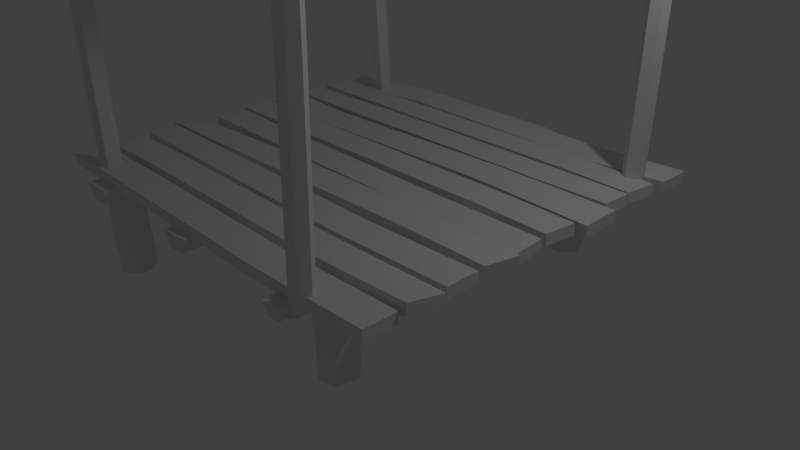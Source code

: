 # Source: house_1.blend  (saved by Blender 2.79.0; exported with 4.5.12 LTS)
import bpy
from mathutils import Matrix  # noqa: F401  (used for matrix-valued properties, if any)

bpy.ops.wm.read_factory_settings(use_empty=True)
scene = bpy.context.scene
scene.name = 'Scene'

# ---- collections
col_collection_1 = bpy.data.collections.new('Collection 1'); scene.collection.children.link(col_collection_1)

# ---- materials (node trees are filled in below, after node groups)
mat_material = bpy.data.materials.new('Material')
mat_material.alpha_threshold = 0.0
mat_material.use_transparent_shadow = False
mat_material.roughness = 0.5
mat_material.line_color = (0.0, 0.0, 0.0, 1.0)

# ---- material node trees

# ---- world
world_world = bpy.data.worlds.new('World'); scene.world = world_world
world_world.color = (0.05088, 0.05088, 0.05088)
world_world.use_sun_shadow = False
world_world.sun_shadow_jitter_overblur = 0.0
world_world.cycles.sampling_method = 'MANUAL'

# ---- cameras
cam_camera = bpy.data.cameras.new('Camera')
cam_camera.clip_end = 100.0
cam_camera.lens = 35.0
cam_camera.sensor_width = 32.0
cam_camera.sensor_height = 18.0
cam_camera.ortho_scale = 7.314
cam_camera.dof.focus_distance = 0.0
cam_camera.dof.aperture_fstop = 128.0

# ---- lights
light_lamp = bpy.data.lights.new('Lamp', 'POINT')
light_lamp.transmission_factor = 0.0
light_lamp.cutoff_distance = 30.0
light_lamp.energy = 100.0
light_lamp.shadow_buffer_clip_start = 1.001
light_lamp.shadow_soft_size = 0.1
light_lamp.shadow_maximum_resolution = 0.006
light_lamp.use_absolute_resolution = True

# ---- meshes
me_cube = bpy.data.meshes.new('Cube')
me_cube.from_pydata([(0.6105, -2.831, 9.563), (0.6105, -4.067, 9.563), (-0.6194, -4.082, 9.792), (-0.6308, -2.855, 9.778), (0.6105, -2.831, 10.8), (0.6105, -4.067, 10.8), (-0.6214, -4.084, 11.03), (-0.6327, -2.856, 11.01), (-0.3888, -2.826, 9.625), (-0.3888, -4.062, 9.625), (-0.3888, -2.826, 10.86), (-0.3888, -4.062, 10.86), (0.2532, -2.919, 9.481), (0.2532, -4.155, 9.481), (0.2532, -2.919, 10.72), (0.2532, -4.155, 10.72), (-0.661, -2.781, 9.723), (-0.6736, -1.518, 9.226), (0.623, -1.306, 9.483), (0.6074, -2.573, 9.653), (-0.6613, -2.727, 11.0), (-0.6739, -1.463, 10.5), (0.6256, -1.292, 10.76), (0.61, -2.559, 10.93), (0.3713, -2.646, 9.94), (0.3703, -1.363, 9.795), (0.371, -2.63, 11.22), (0.37, -1.347, 11.08), (-0.2957, -2.635, 9.566), (-0.2967, -1.352, 9.422), (-0.296, -2.619, 10.85), (-0.297, -1.336, 10.7), (-0.6238, 0.1488, 11.0), (-0.6244, -1.086, 10.88), (0.611, -1.303, 10.58), (0.6101, -0.07008, 10.85), (-0.6227, 0.1625, 9.767), (-0.6233, -1.073, 9.641), (0.6111, -1.272, 9.347), (0.6101, -0.03996, 9.622), (-0.3888, 0.09673, 9.625), (-0.3888, -1.139, 9.625), (-0.3888, 0.09673, 10.86), (-0.3888, -1.139, 10.86), (0.2532, 0.003346, 9.481), (0.2532, -1.233, 9.481), (0.2532, 0.003346, 10.72), (0.2532, -1.233, 10.72), (0.6105, -5.841, 9.563), (0.6105, -7.077, 9.563), (-0.6194, -7.091, 9.792), (-0.6308, -5.864, 9.778), (0.6105, -5.841, 10.8), (0.6105, -7.077, 10.8), (-0.6214, -7.093, 11.03), (-0.6327, -5.865, 11.01), (-0.3888, -5.835, 9.625), (-0.3888, -7.071, 9.625), (-0.3888, -5.835, 10.86), (-0.3888, -7.071, 10.86), (0.2532, -5.929, 9.481), (0.2532, -7.164, 9.481), (0.2532, -5.929, 10.72), (0.2532, -7.164, 10.72), (0.6214, -5.744, 10.28), (0.634, -4.481, 9.783), (-0.651, -4.312, 9.514), (-0.6489, -5.595, 9.619), (0.6218, -5.69, 11.55), (0.6343, -4.426, 11.06), (-0.6495, -4.3, 10.8), (-0.6474, -5.583, 10.9), (-0.404, -5.661, 9.94), (-0.403, -4.378, 9.795), (-0.4037, -5.645, 11.22), (-0.4027, -4.362, 11.08), (0.263, -5.65, 9.566), (0.264, -4.367, 9.422), (0.2633, -5.634, 10.85), (0.2643, -4.351, 10.7), (-0.6312, 1.579, 10.95), (-0.6312, 0.3426, 10.95), (0.5987, 0.3277, 10.72), (0.6101, 1.555, 10.73), (-0.6312, 1.579, 9.711), (-0.6312, 0.3426, 9.711), (0.6007, 0.3264, 9.484), (0.612, 1.554, 9.498), (0.3681, 1.584, 10.89), (0.3681, 0.3482, 10.89), (0.3681, 1.584, 9.649), (0.3681, 0.3482, 9.649), (-0.2739, 1.491, 11.03), (-0.2739, 0.2548, 11.03), (-0.2739, 1.491, 9.792), (-0.2739, 0.2548, 9.792), (0.6403, 1.629, 10.79), (0.6529, 2.892, 11.28), (-0.6437, 3.104, 11.03), (-0.6281, 1.837, 10.86), (0.6406, 1.683, 9.513), (0.6532, 2.946, 10.01), (-0.6463, 3.118, 9.747), (-0.6307, 1.851, 9.577), (-0.392, 1.764, 10.57), (-0.3911, 3.047, 10.71), (-0.3917, 1.78, 9.287), (-0.3908, 3.063, 9.432), (0.275, 1.775, 10.94), (0.276, 3.058, 11.09), (0.2753, 1.791, 9.66), (0.2763, 3.074, 9.805), (0.6031, 4.559, 9.508), (0.6037, 3.324, 9.634), (-0.6318, 3.107, 9.93), (-0.6308, 4.34, 9.655), (0.6019, 4.572, 10.74), (0.6026, 3.337, 10.87), (-0.6318, 3.137, 11.16), (-0.6308, 4.37, 10.89), (0.3681, 4.507, 10.89), (0.3681, 3.271, 10.89), (0.3681, 4.507, 9.649), (0.3681, 3.271, 9.649), (-0.2739, 4.413, 11.03), (-0.2739, 3.177, 11.03), (-0.2739, 4.413, 9.792), (-0.2739, 3.177, 9.792), (-0.6312, 5.924, 10.95), (-0.6312, 4.688, 10.95), (0.5987, 4.673, 10.72), (0.6101, 5.9, 10.73), (-0.6312, 5.924, 9.711), (-0.6312, 4.688, 9.711), (0.6007, 4.672, 9.484), (0.612, 5.899, 9.498), (0.3681, 5.929, 10.89), (0.3681, 4.693, 10.89), (0.3681, 5.929, 9.649), (0.3681, 4.693, 9.649), (-0.2739, 5.836, 11.03), (-0.2739, 4.6, 11.03), (-0.2739, 5.836, 9.792), (-0.2739, 4.6, 9.792), (-0.6421, 6.02, 10.23), (-0.6547, 7.284, 10.73), (0.6302, 7.453, 11.0), (0.6281, 6.169, 10.89), (-0.6425, 6.075, 8.955), (-0.655, 7.338, 9.453), (0.6288, 7.465, 9.714), (0.6267, 6.181, 9.608), (0.3833, 6.104, 10.57), (0.3823, 7.387, 10.71), (0.383, 6.119, 9.287), (0.382, 7.403, 9.432), (-0.2838, 6.115, 10.94), (-0.2847, 7.398, 11.09), (-0.2841, 6.13, 9.66), (-0.285, 7.414, 9.805), (-0.4685, 3.45, 9.574), (-0.3699, 3.434, 9.58), (-0.4815, -7.49, 9.658), (-0.4752, 1.672, 9.7), (-0.457, -7.481, 8.022), (-0.4507, 1.681, 8.064), (-0.4081, -7.489, 8.025), (-0.4018, 1.673, 8.067), (-0.3837, -7.506, 9.665), (-0.3774, 1.656, 9.707), (-0.3748, 2.866, 9.668), (-0.4035, 2.885, 7.74), (-0.4898, 2.884, 9.66), (-0.461, 2.895, 7.736), (-0.3945, 3.45, 7.926), (-0.4438, 3.459, 7.923), (-0.4323, 7.859, 8.51), (-0.4508, 7.853, 9.745), (-0.3954, 7.853, 8.513), (-0.377, 7.841, 9.75), (0.4203, -3.21, 9.562), (0.3219, -3.233, 9.303), (0.4068, 7.729, 9.863), (0.4225, -1.431, 9.735), (0.3853, 7.714, 8.164), (0.401, -1.445, 8.037), (0.3365, 7.703, 8.036), (0.3522, -1.456, 7.909), (0.3093, 7.706, 9.606), (0.325, -1.453, 9.479), (0.3253, -2.663, 9.413), (0.3574, -2.667, 7.567), (0.44, -2.637, 9.715), (0.4148, -2.654, 7.718), (0.3494, -3.236, 7.719), (0.3986, -3.225, 7.848), (0.3967, -7.629, 8.33), (0.413, -7.619, 9.612), (0.3599, -7.638, 8.233), (0.3393, -7.635, 9.419), (0.02221, 3.462, 9.562), (-0.0762, 3.485, 9.303), (0.00867, -7.476, 9.863), (0.02437, 1.683, 9.735), (-0.01283, -7.462, 8.164), (0.002871, 1.697, 8.037), (-0.0616, -7.451, 8.036), (-0.0459, 1.708, 7.909), (-0.08887, -7.454, 9.606), (-0.07317, 1.705, 9.479), (-0.07278, 2.915, 9.413), (-0.04071, 2.919, 7.567), (0.04193, 2.889, 9.715), (0.01665, 2.906, 7.718), (-0.04868, 3.488, 7.719), (0.0005237, 3.477, 7.848), (-0.009544, 7.518, 8.276), (0.006776, 7.651, 9.493), (-0.04631, 7.484, 8.211), (-0.06675, 7.583, 9.362), (-0.379, -6.026, -0.5615), (-0.4276, -5.692, -0.4618), (-0.4398, -5.758, 5.25), (-0.4398, -5.758, 9.517), (-0.392, -6.111, 5.25), (-0.392, -6.111, 9.517), (-0.392, -6.817, 5.25), (-0.392, -6.817, 9.517), (-0.4398, -7.171, 5.25), (-0.4398, -7.171, 9.517), (-0.4876, -6.817, 5.25), (-0.4876, -6.817, 9.517), (-0.4876, -6.111, 5.25), (-0.4876, -6.111, 9.517), (-0.3774, -6.73, -0.7433), (-0.4244, -7.1, -0.8255), (-0.473, -6.766, -0.7258), (-0.4746, -6.062, -0.544), (-0.4553, 6.736, -0.621), (-0.4755, 6.08, -0.5214), (-0.4691, 5.932, 5.19), (-0.4691, 5.932, 9.457), (-0.4472, 6.581, 5.19), (-0.4472, 6.581, 9.457), (-0.3923, 6.663, 5.19), (-0.3923, 6.663, 9.457), (-0.3594, 6.096, 5.19), (-0.3594, 6.096, 9.457), (-0.3812, 5.448, 5.19), (-0.3812, 5.448, 9.457), (-0.4361, 5.366, 5.19), (-0.4361, 5.366, 9.457), (-0.4008, 6.838, -0.8029), (-0.3667, 6.283, -0.885), (-0.3869, 5.627, -0.7853), (-0.4414, 5.525, -0.6035), (0.3721, 4.906, 9.7), (0.3185, 5.074, 9.689), (0.3092, 5.371, 4.036), (0.3066, 5.479, -0.2174), (0.3633, 5.226, 3.952), (0.3606, 5.334, -0.3013), (0.4002, 5.751, 4.039), (0.3975, 5.859, -0.2145), (0.3831, 6.42, 4.21), (0.3804, 6.528, -0.04372), (0.329, 6.565, 4.294), (0.3264, 6.673, 0.04019), (0.2921, 6.04, 4.207), (0.2895, 6.148, -0.04665), (0.4102, 5.411, 9.963), (0.3946, 6.083, 10.22), (0.3409, 6.251, 10.2), (0.3029, 5.747, 9.941), (0.3427, -5.897, -1.279), (0.3961, -5.729, -1.081), (0.4002, -5.858, 4.638), (0.3991, -6.069, 8.857), (0.3463, -6.011, 4.548), (0.3452, -6.221, 8.767), (0.3088, -5.497, 4.767), (0.3077, -5.707, 8.987), (0.3253, -4.83, 5.077), (0.3242, -5.041, 9.296), (0.3791, -4.678, 5.167), (0.378, -4.888, 9.386), (0.4166, -5.192, 4.948), (0.4155, -5.402, 9.167), (0.3043, -5.39, -1.247), (0.3193, -4.714, -1.017), (0.3727, -4.546, -0.8188), (0.4111, -5.053, -0.8508), (-0.05672, 9.085, 5.517), (-0.01993, 9.12, 5.491), (-0.002652, 9.408, 6.403), (-0.07624, 9.338, 6.456), (-0.06095, 10.65, 2.19), (-0.02411, 10.68, 2.183), (-0.006685, 10.95, 3.149), (-0.08036, 10.89, 3.164), (-0.06692, 11.91, -0.8136), (-0.03008, 11.94, -0.821), (-0.01266, 12.2, 0.1453), (-0.08634, 12.15, 0.1599), (-0.1939, 8.0, 7.982), (-0.1988, 7.809, 9.265), (-0.1866, 8.746, 7.756), (-0.1869, 9.026, 8.896), (0.1238, 8.172, 7.769), (0.1251, 7.984, 9.069), (0.1212, 8.921, 7.496), (0.1207, 9.206, 8.624), (-0.2062, 9.226, 6.126), (-0.2111, 9.035, 7.408), (-0.199, 9.972, 5.899), (-0.1993, 10.25, 7.039), (0.1115, 9.398, 5.912), (0.1128, 9.21, 7.212), (0.1088, 10.15, 5.639), (0.1084, 10.43, 6.767), (-0.1934, 10.26, 3.759), (-0.1983, 10.07, 5.042), (-0.1861, 11.01, 3.533), (-0.1864, 11.29, 4.673), (0.1243, 10.43, 3.545), (0.1256, 10.24, 4.845), (0.1216, 11.18, 3.272), (0.1212, 11.47, 4.4), (-0.21, 11.41, 0.8323), (-0.2171, 11.22, 2.104), (-0.2016, 12.15, 0.6139), (-0.2034, 12.43, 1.747), (0.1076, 11.53, 1.358), (0.1067, 11.34, 2.661), (0.1061, 12.28, 1.07), (0.1043, 12.56, 2.191), (-0.513, 6.794, 9.962), (-0.5236, 6.423, 10.24), (-0.5145, 5.911, 30.74), (-0.5105, 5.589, 46.07), (-0.5029, 6.271, 30.82), (-0.4989, 5.949, 46.15), (-0.4727, 6.323, 30.82), (-0.4687, 6.001, 46.15), (-0.4541, 6.015, 30.73), (-0.45, 5.692, 46.06), (-0.4657, 5.655, 30.65), (-0.4617, 5.333, 45.99), (-0.4959, 5.603, 30.66), (-0.4919, 5.281, 45.99), (-0.4832, 6.871, 9.309), (-0.464, 6.576, 8.933), (-0.4746, 6.204, 9.21), (-0.5044, 6.128, 9.863), (0.5653, 5.753, 9.786), (0.5714, 6.136, 10.14), (0.5811, 6.175, 30.72), (0.5918, 6.151, 46.08), (0.5744, 5.794, 30.72), (0.5851, 5.77, 46.08), (0.5453, 5.678, 30.75), (0.556, 5.654, 46.12), (0.5229, 5.942, 30.79), (0.5336, 5.918, 46.15), (0.5295, 6.323, 30.79), (0.5403, 6.299, 46.15), (0.5586, 6.439, 30.75), (0.5694, 6.415, 46.11), (0.5362, 5.628, 9.167), (0.513, 5.884, 8.905), (0.519, 6.267, 9.263), (0.5482, 6.392, 9.883), (0.4349, -7.321, 8.984), (0.4469, -6.963, 9.351), (0.4576, -7.0, 29.92), (0.4681, -7.089, 45.28), (0.445, -7.355, 29.91), (0.4556, -7.444, 45.27), (0.4147, -7.394, 29.95), (0.4252, -7.483, 45.31), (0.3969, -7.077, 29.99), (0.4075, -7.166, 45.35), (0.4094, -6.722, 30.0), (0.42, -6.811, 45.36), (0.4398, -6.683, 29.97), (0.4504, -6.772, 45.33), (0.4044, -7.367, 8.365), (0.3857, -7.055, 8.113), (0.3976, -6.697, 8.48), (0.4282, -6.651, 9.1), (-0.5037, -6.32, 10.24), (-0.5105, -6.701, 10.58), (-0.5201, -6.794, 31.15), (-0.5307, -6.809, 46.52), (-0.5127, -6.416, 31.17), (-0.5232, -6.431, 46.53), (-0.4834, -6.309, 31.21), (-0.4939, -6.324, 46.57), (-0.4615, -6.581, 31.23), (-0.472, -6.596, 46.59), (-0.4689, -6.959, 31.22), (-0.4795, -6.974, 46.58), (-0.4982, -7.066, 31.18), (-0.5088, -7.081, 46.54), (-0.4743, -6.202, 9.621), (-0.4517, -6.465, 9.351), (-0.4584, -6.846, 9.698), (-0.4879, -6.964, 10.31), (-0.5302, 2.85, 47.47), (-0.4315, 2.834, 47.47), (-0.5432, -8.089, 47.55), (-0.5369, 1.072, 47.59), (-0.5186, -8.081, 45.92), (-0.5123, 1.081, 45.96), (-0.4697, -8.089, 45.92), (-0.4635, 1.073, 45.96), (-0.4454, -8.105, 47.56), (-0.4391, 1.056, 47.6), (-0.4365, 2.266, 47.56), (-0.4651, 2.286, 45.63), (-0.5515, 2.285, 47.55), (-0.5226, 2.295, 45.63), (-0.4561, 2.851, 45.82), (-0.5054, 2.859, 45.82), (-0.494, 7.26, 46.4), (-0.5125, 7.253, 47.64), (-0.4571, 7.254, 46.41), (-0.4387, 7.241, 47.64), (0.5141, -3.266, 46.93), (0.4159, -3.146, 46.77), (0.5974, 7.622, 47.13), (0.532, -1.501, 47.09), (0.5749, 7.639, 45.45), (0.5095, -1.485, 45.41), (0.5262, 7.698, 45.37), (0.4609, -1.425, 45.33), (0.5002, 7.741, 46.96), (0.4348, -1.382, 46.92), (0.4244, -2.585, 46.87), (0.4551, -2.636, 44.99), (0.5388, -2.725, 47.06), (0.5123, -2.706, 45.09), (0.4422, -3.189, 45.16), (0.4913, -3.249, 45.24), (0.4508, -7.623, 45.77), (0.4678, -7.636, 47.04), (0.4141, -7.578, 45.71), (0.3944, -7.546, 46.92), (0.198, -7.146, 47.24), (0.2036, -5.886, 47.18), (-0.6559, -6.552, 47.73), (0.05889, -7.108, 47.21), (-0.6527, -6.231, 49.35), (0.06204, -6.788, 48.83), (-0.65, -5.607, 49.32), (0.0648, -6.164, 48.8), (-0.6504, -5.303, 47.66), (0.06441, -5.86, 47.15), (0.159, -5.91, 47.12), (0.1594, -6.268, 49.06), (0.1525, -7.379, 47.2), (0.1562, -7.002, 49.1), (0.204, -6.193, 48.84), (0.2012, -6.823, 48.88), (0.5449, -6.985, 48.06), (0.5425, -7.227, 46.83), (0.547, -6.514, 48.03), (0.5467, -6.285, 46.78), (-0.2063, 6.606, 47.36), (-0.2036, 5.346, 47.58), (0.6485, 6.912, 46.68), (-0.06747, 6.712, 47.13), (0.6488, 6.631, 48.37), (-0.06711, 6.431, 48.82), (0.6502, 6.007, 48.47), (-0.06581, 5.807, 48.93), (0.6511, 5.663, 46.89), (-0.06486, 5.463, 47.35), (-0.1594, 5.415, 47.46), (-0.1605, 5.819, 49.32), (-0.1624, 6.883, 47.2), (-0.162, 6.553, 49.19), (-0.2046, 5.693, 49.18), (-0.2059, 6.322, 49.07), (-0.55, 6.107, 48.74), (-0.5502, 6.319, 47.47), (-0.549, 5.636, 48.82), (-0.5483, 5.377, 47.63), (0.6229, -3.278, 45.55), (0.6229, -4.514, 45.55), (0.6382, -3.278, 46.64), (0.6382, -4.514, 46.64), (0.3082, -3.366, 52.09), (0.3447, -4.592, 51.33), (0.3235, -3.366, 53.17), (0.362, -4.591, 52.37), (0.6329, -1.752, 45.25), (0.6213, -3.02, 45.69), (0.6511, -1.739, 46.33), (0.6395, -3.006, 46.77), (0.4175, -3.093, 50.31), (0.4149, -1.81, 50.2), (0.4332, -3.077, 51.44), (0.4305, -1.794, 51.33), (0.636, -1.75, 46.44), (0.6385, -0.517, 46.7), (0.6208, -1.719, 45.35), (0.6233, -0.4869, 45.61), (0.3082, -0.4436, 52.09), (0.3082, -1.68, 52.09), (0.3235, -0.4436, 53.17), (0.3235, -1.68, 53.17), (0.6229, -6.288, 45.55), (0.6229, -7.524, 45.55), (0.6382, -6.288, 46.64), (0.6382, -7.524, 46.64), (0.6414, -6.191, 45.98), (0.6463, -4.928, 45.31), (0.6575, -6.137, 47.09), (0.6623, -4.873, 46.43), (0.294, -4.814, 52.33), (0.3222, -4.798, 53.19), (0.6269, -0.1192, 46.79), (0.637, 1.108, 46.59), (0.6133, -0.1206, 45.67), (0.6235, 1.107, 45.47), (0.4264, 1.137, 51.2), (0.4264, -0.09879, 51.2), (0.4111, 1.137, 50.11), (0.4111, -0.09879, 50.11), (0.6642, 1.182, 46.08), (0.6814, 2.445, 46.28), (0.6488, 1.236, 44.95), (0.666, 2.5, 45.16), (0.3454, 1.328, 52.97), (0.3481, 2.611, 53.08), (0.3298, 1.344, 51.84), (0.3324, 2.627, 51.94), (0.6157, 4.112, 45.64), (0.6178, 2.877, 45.74), (0.63, 4.125, 46.75), (0.6321, 2.89, 46.85), (0.4264, 4.06, 51.2), (0.4264, 2.824, 51.2), (0.4111, 4.06, 50.11), (0.4111, 2.824, 50.11), (0.2717, 3.875, 54.08), (0.3669, 4.385, 53.29), (0.6269, 4.226, 46.79), (0.637, 5.453, 46.59), (0.6133, 4.225, 45.67), (0.6235, 5.452, 45.47), (0.482, 5.475, 49.98), (0.4715, 4.242, 50.21), (0.4557, 5.476, 49.14), (0.4484, 4.242, 49.29), (0.1409, 7.808, 46.16), (0.2402, 7.679, 46.6), (0.1396, 8.04, 47.24), (0.2388, 7.91, 47.68), (-0.1053, -5.635, 49.89), (-0.2052, -5.557, 49.62), (-0.2098, -8.458, 46.56), (-0.1116, -8.722, 46.53), (-0.2066, -8.248, 45.46), (0.249, 5.073, 51.22), (-0.1083, -8.511, 45.42), (0.1487, 5.02, 51.11), (0.2475, 5.273, 52.35), (0.1472, 5.22, 52.24), (0.1407, 7.847, 47.35), (0.04428, 7.861, 47.61), (0.2172, -3.351, 54.03), (0.2836, -4.598, 52.61), (0.2454, -3.353, 54.84), (0.3118, -4.6, 53.42), (0.21, -3.089, 54.53), (0.1369, -1.804, 55.85), (0.2386, -3.073, 55.39), (0.1655, -1.789, 56.72), (0.06011, -0.4024, 57.38), (0.1265, -1.649, 55.96), (0.08833, -0.4045, 58.19), (0.1547, -1.651, 56.77), (0.378, -6.356, 50.64), (0.4436, -7.574, 49.28), (0.4061, -6.352, 51.46), (0.4717, -7.57, 50.1), (0.369, -6.112, 51.03), (0.3978, -6.092, 51.92), (0.1385, 7.652, 46.27), (0.07952, -0.1564, 58.6), (0.04215, 7.666, 46.53), (0.05152, -0.1586, 57.79), (0.04352, 3.635, 53.0), (0.1401, 3.653, 53.0), (0.04329, 3.83, 54.08), (0.1399, 3.849, 54.08), (0.4956, 7.748, 46.47), (0.5922, 7.767, 46.47), (0.4953, 7.944, 47.55), (0.592, 7.962, 47.55), (0.4877, 7.984, 46.89), (0.3889, 8.027, 46.23), (0.4832, 8.188, 48.01), (0.3844, 8.231, 47.34), (0.3854, 3.519, 53.25), (0.3837, 3.879, 54.1), (0.01336, 7.706, 47.7), (0.129, 1.088, 57.54), (0.1058, 1.086, 56.63), (0.3229, 4.043, 53.4), (0.2409, 2.793, 55.16), (0.2997, 4.041, 52.49), (0.2177, 2.792, 54.24), (0.4173, 5.481, 51.39), (0.3353, 4.231, 53.14), (0.3941, 5.48, 50.47), (0.3121, 4.23, 52.22), (-0.3093, -4.824, 51.25), (-0.2128, -4.422, 52.34), (0.272, 3.679, 53.0), (0.3672, 4.165, 52.24), (0.3567, 7.917, 47.55), (0.2601, 7.898, 47.55), (0.1419, 1.324, 57.11), (0.2303, 2.609, 55.47), (0.1188, 1.34, 56.13), (0.2072, 2.625, 54.49), (0.357, 7.721, 46.47), (0.2604, 7.703, 46.47), (-0.08273, 7.817, 47.5), (0.01367, 7.532, 46.58), (-0.08242, 7.644, 46.38), (-0.08182, 5.123, 52.11), (0.01479, 5.142, 52.11), (-0.08159, 4.927, 51.02), (0.01502, 4.946, 51.02), (-0.0889, 8.164, 46.99), (-0.1879, 8.365, 47.19), (-0.09292, 7.965, 45.87), (-0.1919, 8.166, 46.07), (-0.09553, 4.084, 53.88), (-0.1959, 4.099, 53.99), (-0.09653, 3.884, 52.75), (-0.1969, 3.898, 52.86), (-0.3172, 7.499, 46.56), (-0.2207, 7.545, 46.65), (-0.3185, 7.682, 47.66), (-0.222, 7.728, 47.76), (-0.3103, 5.079, 52.11), (-0.2137, 5.098, 52.11), (-0.31, 4.883, 51.02), (-0.2134, 4.902, 51.02), (-0.3263, 7.64, 47.7), (-0.4224, 7.752, 47.5), (-0.326, 7.467, 46.58), (-0.4221, 7.578, 46.38), (-0.4158, 6.474, 49.15), (-0.3192, 6.358, 49.37), (-0.4155, 6.138, 48.3), (-0.3189, 6.063, 48.46), (-0.2235, -3.064, 52.84), (-0.4736, -6.323, 48.4), (-0.1856, -3.437, 52.45), (-0.4357, -6.696, 48.0), (-0.164, -3.405, 50.76), (-0.414, -6.665, 46.31), (0.2722, 2.514, 54.94), (0.3686, 3.382, 53.52), (0.2719, 2.875, 55.75), (0.3684, 3.743, 54.33), (0.2518, 2.419, 55.44), (0.1525, 1.464, 56.76), (0.2501, 2.785, 56.31), (0.1508, 1.83, 57.63), (0.04404, 0.461, 58.29), (0.1405, 1.329, 56.88), (0.04379, 0.822, 59.1), (0.1403, 1.69, 57.69), (0.5046, 4.617, 51.55), (0.5988, 5.474, 50.19), (0.5039, 4.976, 52.37), (0.5981, 5.833, 51.01), (0.4857, 4.498, 51.94), (0.4837, 4.866, 52.83), (0.02453, 0.7055, 59.51), (0.02511, 0.3474, 58.7), (-0.07347, 1.32, 58.46), (-0.07302, 1.023, 57.54), (-0.306, 4.743, 52.75), (-0.2071, 3.713, 54.5), (-0.3056, 4.446, 51.83), (-0.2067, 3.417, 53.58), (-0.4153, 5.647, 50.56), (-0.3164, 4.617, 52.31), (-0.4148, 5.35, 49.64), (-0.3159, 4.32, 51.39), (-0.1749, -1.646, 53.29), (-0.09844, -2.399, 52.5), (-0.09096, 2.015, 57.37), (-0.1927, 3.127, 55.74), (-0.09184, 1.719, 56.39), (-0.1936, 2.831, 54.75), (-0.253, -3.144, 53.73), (-0.2889, -4.382, 52.94), (-0.5656, -1.635, 45.81), (-0.5514, -2.898, 46.25), (-0.5838, -1.627, 46.89), (-0.5696, -2.89, 47.33), (-0.3475, -2.903, 50.87), (-0.3475, -1.619, 50.76), (-0.3632, -2.892, 52.0), (-0.3632, -1.608, 51.89), (-0.5687, -1.633, 47.0), (-0.5737, -0.4015, 47.26), (-0.5535, -1.598, 45.92), (-0.5586, -0.3663, 46.18), (-0.2436, -0.2178, 52.65), (-0.2411, -1.453, 52.65), (-0.2589, -0.2229, 53.73), (-0.2564, -1.458, 53.73), (-0.6209, -6.712, 46.21), (-0.6184, -7.947, 46.21), (-0.6362, -6.717, 47.3), (-0.6337, -7.952, 47.3), (-0.5512, -5.641, 48.04), (-0.5586, -4.38, 47.37), (-0.5674, -5.592, 49.15), (-0.5748, -4.331, 48.48), (-0.2205, -4.582, 52.9), (-0.2487, -4.575, 53.75), (-0.5629, 9.044e-05, 47.35), (-0.2377, -3.139, 52.65), (-0.2717, -4.377, 51.89), (-0.5652, -4.397, 47.2), (-0.5678, -3.162, 47.2), (-0.5499, -4.392, 46.12), (-0.5525, -3.157, 46.12), (-0.5755, 1.224, 47.15), (-0.5493, 0.003272, 46.23), (-0.562, 1.227, 46.03), (-0.3651, 1.323, 51.76), (-0.3625, 0.08746, 51.76), (-0.3498, 1.328, 50.67), (-0.3472, 0.09257, 50.67), (-0.6029, 1.288, 46.64), (-0.6227, 2.545, 46.84), (-0.5875, 1.348, 45.52), (-0.6073, 2.605, 45.72), (-0.2845, 1.541, 53.53), (-0.2897, 2.823, 53.64), (-0.2689, 1.562, 52.4), (-0.2741, 2.844, 52.51), (-0.5604, 4.233, 46.21), (-0.56, 2.998, 46.3), (-0.5747, 4.242, 47.31), (-0.5743, 3.007, 47.41), (-0.371, 4.245, 51.76), (-0.3685, 3.009, 51.76), (-0.3557, 4.25, 50.67), (-0.3532, 3.014, 50.67), (-0.5717, 4.344, 47.35), (-0.5844, 5.567, 47.15), (-0.5582, 4.347, 46.23), (-0.5708, 5.571, 46.03), (-0.4295, 5.64, 50.54), (-0.4164, 4.412, 50.77), (-0.4032, 5.651, 49.7), (-0.3934, 4.42, 49.85), (-0.607, 7.113, 47.01), (-0.6012, 5.831, 46.96), (-0.5898, 7.131, 45.91), (-0.5841, 5.849, 45.86), (-0.3704, 5.842, 51.46), (-0.3476, 5.866, 50.48), (-0.1467, -3.094, 54.59), (-0.2105, -4.363, 53.17), (-0.1749, -3.105, 55.4), (-0.2387, -4.374, 53.98), (-0.1401, -2.829, 55.09), (-0.06964, -1.521, 56.41), (-0.1688, -2.823, 55.96), (-0.09827, -1.515, 57.28), (0.004278, -0.09374, 57.94), (-0.05957, -1.362, 56.53), (-0.02393, -0.1053, 58.75), (-0.08778, -1.374, 57.34), (-0.3014, -6.151, 51.2), (-0.3645, -7.391, 49.84), (-0.3294, -6.157, 52.02), (-0.3925, -7.396, 50.66), (-0.2929, -5.904, 51.59), (-0.3217, -5.894, 52.48), (-0.01563, 0.1456, 59.16), (0.01237, 0.1529, 58.35), (-0.06765, 1.373, 58.11), (-0.04445, 1.379, 57.19), (-0.2675, 4.262, 53.97), (-0.183, 3.04, 55.72), (-0.2443, 4.268, 53.05), (-0.1598, 3.047, 54.8), (-0.3648, 5.668, 51.95), (-0.2803, 4.446, 53.7), (-0.3416, 5.675, 51.04), (-0.2571, 4.453, 52.79), (-0.4636, 7.118, 49.82), (-0.4403, 7.138, 48.84), (-0.08099, 1.605, 57.67), (-0.172, 2.86, 56.03), (-0.05794, 1.628, 56.69), (-0.149, 2.883, 55.05), (-0.2082, -5.735, 50.78), (-0.1082, -5.813, 51.05), (-0.09329, -7.838, 48.89), (0.002976, -7.829, 49.21), (-0.09085, -7.689, 47.75), (0.005419, -7.68, 48.06), (-0.001221, -3.413, 52.97), (-0.0978, -3.444, 52.92), (-0.001309, -3.562, 54.12), (-0.09789, -3.593, 54.07), (-0.4394, -8.611, 44.72), (-0.3403, -8.793, 44.45), (-0.4394, -8.797, 45.88), (-0.3402, -8.98, 45.6), (-0.317, -4.181, 50.76), (-0.3204, -4.524, 51.67), (0.01846, -7.747, 48.06), (-0.2088, -4.249, 51.23), (-0.3052, -4.625, 50.18), (-0.3141, -8.458, 46.12), (-0.2184, -8.563, 46.5), (-0.3101, -8.285, 45.02), (-0.2143, -8.39, 45.39), (0.1144, -7.877, 47.89), (0.01829, -7.602, 46.9), (0.1143, -7.733, 46.73), (0.1162, -5.075, 51.86), (0.01961, -5.079, 51.87), (0.1162, -4.907, 50.74), (0.01954, -4.911, 50.74), (0.1138, -8.473, 47.73), (0.2124, -8.704, 47.93), (0.1175, -8.323, 46.54), (0.2161, -8.553, 46.74), (0.1339, -4.151, 53.06), (0.2342, -4.201, 53.09), (0.1346, -3.998, 51.86), (0.2349, -4.048, 51.89), (0.3173, -8.426, 46.24), (0.2212, -8.378, 46.62), (0.32, -8.536, 47.43), (0.224, -8.488, 47.8), (0.3323, -5.698, 50.26), (0.2361, -5.631, 50.53), (0.3307, -5.575, 49.08), (0.2344, -5.507, 49.35), (0.3281, -8.5, 47.42), (0.4228, -8.706, 47.04), (0.3262, -8.4, 46.22), (0.4209, -8.607, 45.84), (0.4377, -6.55, 49.19), (0.3426, -6.336, 49.59), (0.4371, -6.273, 48.16), (0.3417, -6.105, 48.52), (-0.2042, -3.053, 52.98), (-0.3033, -3.821, 51.33), (-0.2089, -3.396, 53.84), (-0.308, -4.164, 52.19), (-0.1966, -2.834, 53.4), (-0.09367, -1.986, 54.96), (-0.2001, -3.182, 54.32), (-0.09717, -2.334, 55.88), (-0.005972, -0.04562, 57.02), (-0.1013, -0.9781, 55.89), (-0.005813, -0.3703, 57.96), (-0.1011, -1.303, 56.83), (-0.4211, -5.051, 49.22), (-0.4243, -5.402, 50.17), (0.01432, -0.4678, 58.23), (0.01405, -0.1312, 57.34), (0.1117, -1.122, 57.32), (0.1115, -0.8494, 56.34), (0.3397, -4.26, 51.65), (0.2493, -3.053, 53.01), (0.3386, -4.026, 50.57), (0.2482, -2.82, 51.94), (0.4437, -5.65, 50.08), (0.3533, -4.442, 51.44), (0.4426, -5.417, 49.01), (0.3523, -4.21, 50.37), (0.139, -1.401, 56.21), (0.2371, -2.61, 54.91), (0.1398, -1.147, 55.13), (0.238, -2.356, 53.83), (-0.4898, -5.919, 47.1), (-0.2398, -2.659, 51.54), (-0.1936, -1.983, 52.67), (-0.1745, -2.459, 54.2), (-0.1044, -2.86, 51.75), (-0.1299, -2.897, 53.74), (-0.1585, -2.054, 54.61), (-0.1203, -2.431, 54.21), (0.04754, 0.1453, 57.67), (0.06389, 0.1691, 56.39), (0.01894, 0.4268, 57.96), (0.006685, 0.7321, 56.98), (-0.2097, 3.338, 53.72), (-0.4546, 6.661, 49.27), (-0.2403, 2.868, 53.32), (-0.4852, 6.191, 48.88), (-0.2386, 2.59, 51.63), (-0.4836, 5.913, 47.19), (-0.1008, 2.662, 54.17), (-0.1626, 1.713, 53.37), (-0.4224, 6.853, 47.97), (-0.1774, 3.53, 52.42), (-0.1264, 2.913, 53.55), (-0.1643, 2.688, 55.07), (-0.1984, 1.808, 52.62), (-0.2003, 2.135, 54.61), (-0.1333, 2.468, 55.48), (-0.1642, 1.994, 55.08), (0.03053, -0.251, 58.54), (0.03176, -0.4609, 57.26), (0.05363, 0.1037, 58.84), (0.07795, 0.2485, 57.86), (0.2723, 3.444, 52.84), (0.5358, 6.525, 48.4), (0.236, 3.843, 52.45), (0.4996, 6.923, 48.0), (0.2142, 3.826, 50.76), (0.4778, 6.907, 46.31), (0.2177, 2.062, 53.29), (0.1445, 2.867, 52.5), (0.5503, 6.109, 47.1), (0.2867, 3.029, 51.54), (0.2378, 2.385, 52.67), (0.2207, 2.874, 54.2), (0.1525, 3.323, 51.75), (0.1781, 3.343, 53.74), (0.2031, 2.481, 54.61), (0.1665, 2.884, 54.21), (-0.01205, 0.428, 57.67), (-0.02848, 0.4156, 56.39), (0.01531, 0.127, 57.96), (0.02625, -0.1864, 56.98), (0.2592, -3.22, 52.58), (0.4829, -6.706, 47.63), (0.2917, -2.773, 52.16), (0.5154, -6.259, 47.21), (0.2899, -2.484, 50.49), (0.5136, -5.97, 45.54), (0.1544, -2.46, 53.22), (0.22, -1.559, 52.38), (0.4486, -6.864, 46.37), (0.2249, -3.377, 51.32), (0.1781, -2.728, 52.54), (0.2185, -2.543, 54.03), (0.2546, -1.677, 51.57), (0.2567, -2.017, 53.54), (0.189, -2.301, 54.49), (0.2218, -1.85, 54.07), (0.042, 0.526, 57.91), (0.04065, 0.7442, 56.65), (0.01747, 0.1889, 58.22), (-0.008418, 0.07013, 57.27)], [], [(8, 9, 2, 3), (10, 7, 6, 11), (0, 4, 5, 1), (9, 11, 6, 2), (2, 6, 7, 3), (10, 8, 3, 7), (14, 12, 8, 10), (13, 15, 11, 9), (14, 10, 11, 15), (12, 13, 9, 8), (0, 1, 13, 12), (4, 14, 15, 5), (1, 5, 15, 13), (4, 0, 12, 14), (24, 25, 18, 19), (26, 23, 22, 27), (16, 20, 21, 17), (25, 27, 22, 18), (18, 22, 23, 19), (26, 24, 19, 23), (30, 28, 24, 26), (29, 31, 27, 25), (30, 26, 27, 31), (28, 29, 25, 24), (16, 17, 29, 28), (20, 30, 31, 21), (17, 21, 31, 29), (20, 16, 28, 30), (37, 33, 32, 36), (42, 32, 33, 43), (40, 41, 37, 36), (41, 43, 33, 37), (42, 40, 36, 32), (39, 35, 34, 38), (46, 44, 40, 42), (45, 47, 43, 41), (46, 42, 43, 47), (44, 45, 41, 40), (39, 38, 45, 44), (35, 46, 47, 34), (38, 34, 47, 45), (35, 39, 44, 46), (56, 57, 50, 51), (58, 55, 54, 59), (48, 52, 53, 49), (57, 59, 54, 50), (50, 54, 55, 51), (58, 56, 51, 55), (62, 60, 56, 58), (61, 63, 59, 57), (62, 58, 59, 63), (60, 61, 57, 56), (48, 49, 61, 60), (52, 62, 63, 53), (49, 53, 63, 61), (52, 48, 60, 62), (72, 67, 66, 73), (74, 75, 70, 71), (64, 65, 69, 68), (73, 66, 70, 75), (66, 67, 71, 70), (74, 71, 67, 72), (78, 74, 72, 76), (77, 73, 75, 79), (78, 79, 75, 74), (76, 72, 73, 77), (64, 76, 77, 65), (68, 69, 79, 78), (65, 77, 79, 69), (68, 78, 76, 64), (88, 89, 82, 83), (90, 87, 86, 91), (80, 84, 85, 81), (89, 91, 86, 82), (82, 86, 87, 83), (90, 88, 83, 87), (94, 92, 88, 90), (93, 95, 91, 89), (94, 90, 91, 95), (92, 93, 89, 88), (80, 81, 93, 92), (84, 94, 95, 85), (81, 85, 95, 93), (84, 80, 92, 94), (104, 105, 98, 99), (106, 103, 102, 107), (96, 100, 101, 97), (105, 107, 102, 98), (98, 102, 103, 99), (106, 104, 99, 103), (110, 108, 104, 106), (109, 111, 107, 105), (110, 106, 107, 111), (108, 109, 105, 104), (96, 97, 109, 108), (100, 110, 111, 101), (97, 101, 111, 109), (100, 96, 108, 110), (117, 113, 112, 116), (122, 112, 113, 123), (120, 121, 117, 116), (121, 123, 113, 117), (122, 120, 116, 112), (119, 115, 114, 118), (126, 124, 120, 122), (125, 127, 123, 121), (126, 122, 123, 127), (124, 125, 121, 120), (119, 118, 125, 124), (115, 126, 127, 114), (118, 114, 127, 125), (115, 119, 124, 126), (136, 137, 130, 131), (138, 135, 134, 139), (128, 132, 133, 129), (137, 139, 134, 130), (130, 134, 135, 131), (138, 136, 131, 135), (142, 140, 136, 138), (141, 143, 139, 137), (142, 138, 139, 143), (140, 141, 137, 136), (128, 129, 141, 140), (132, 142, 143, 133), (129, 133, 143, 141), (132, 128, 140, 142), (152, 147, 146, 153), (154, 155, 150, 151), (144, 145, 149, 148), (153, 146, 150, 155), (146, 147, 151, 150), (154, 151, 147, 152), (158, 154, 152, 156), (157, 153, 155, 159), (158, 159, 155, 154), (156, 152, 153, 157), (144, 156, 157, 145), (148, 149, 159, 158), (145, 157, 159, 149), (148, 158, 156, 144), (160, 161, 179, 177), (171, 173, 175, 174), (162, 163, 165, 164), (180, 181, 199, 197), (170, 171, 174, 161), (164, 165, 167, 166), (161, 174, 178, 179), (168, 162, 164, 166), (166, 167, 169, 168), (176, 177, 179, 178), (167, 165, 173, 171), (163, 169, 170, 172), (165, 163, 172, 173), (175, 160, 177, 176), (169, 167, 171, 170), (174, 175, 176, 178), (172, 170, 161, 160), (173, 172, 160, 175), (162, 168, 169, 163), (191, 193, 195, 194), (182, 183, 185, 184), (190, 191, 194, 181), (184, 185, 187, 186), (181, 194, 198, 199), (188, 182, 184, 186), (186, 187, 189, 188), (196, 197, 199, 198), (187, 185, 193, 191), (183, 189, 190, 192), (185, 183, 192, 193), (195, 180, 197, 196), (189, 187, 191, 190), (194, 195, 196, 198), (192, 190, 181, 180), (193, 192, 180, 195), (182, 188, 189, 183), (200, 217, 219, 201), (211, 214, 215, 213), (202, 204, 205, 203), (210, 201, 214, 211), (204, 206, 207, 205), (201, 219, 218, 214), (208, 206, 204, 202), (206, 208, 209, 207), (217, 216, 293, 294), (207, 211, 213, 205), (203, 212, 210, 209), (205, 213, 212, 203), (215, 216, 217, 200), (209, 210, 211, 207), (214, 218, 216, 215), (212, 200, 201, 210), (213, 215, 200, 212), (202, 203, 209, 208), (242, 243, 245, 244), (230, 232, 237, 236), (222, 223, 225, 224), (246, 248, 254, 253), (232, 222, 221, 237), (224, 225, 227, 226), (240, 241, 243, 242), (228, 230, 236, 235), (226, 227, 229, 228), (248, 250, 255, 254), (226, 228, 235, 234), (228, 229, 231, 230), (225, 223, 233, 231, 229, 227), (221, 220, 234, 235, 236, 237), (230, 231, 233, 232), (250, 240, 239, 255), (222, 224, 220, 221), (232, 233, 223, 222), (224, 226, 234, 220), (244, 245, 247, 246), (244, 246, 253, 252), (246, 247, 249, 248), (243, 241, 251, 249, 247, 245), (239, 238, 252, 253, 254, 255), (248, 249, 251, 250), (240, 242, 238, 239), (250, 251, 241, 240), (242, 244, 252, 238), (260, 261, 263, 262), (264, 266, 272, 271), (258, 259, 261, 260), (266, 268, 273, 272), (268, 258, 257, 273), (262, 263, 265, 264), (262, 264, 271, 270), (264, 265, 267, 266), (261, 259, 269, 267, 265, 263), (257, 256, 270, 271, 272, 273), (266, 267, 269, 268), (258, 260, 256, 257), (268, 269, 259, 258), (260, 262, 270, 256), (278, 279, 281, 280), (282, 284, 290, 289), (276, 277, 279, 278), (284, 286, 291, 290), (286, 276, 275, 291), (280, 281, 283, 282), (280, 282, 289, 288), (282, 283, 285, 284), (279, 277, 287, 285, 283, 281), (275, 274, 288, 289, 290, 291), (284, 285, 287, 286), (276, 278, 274, 275), (286, 287, 277, 276), (278, 280, 288, 274), (294, 293, 297, 298), (218, 219, 295, 292), (216, 218, 292, 293), (219, 217, 294, 295), (296, 299, 303, 300), (292, 295, 299, 296), (293, 292, 296, 297), (295, 294, 298, 299), (301, 300, 303, 302), (297, 296, 300, 301), (299, 298, 302, 303), (298, 297, 301, 302), (304, 305, 307, 306), (306, 307, 311, 310), (310, 311, 309, 308), (308, 309, 305, 304), (306, 310, 308, 304), (311, 307, 305, 309), (312, 313, 315, 314), (314, 315, 319, 318), (318, 319, 317, 316), (316, 317, 313, 312), (314, 318, 316, 312), (319, 315, 313, 317), (320, 321, 323, 322), (322, 323, 327, 326), (326, 327, 325, 324), (324, 325, 321, 320), (322, 326, 324, 320), (327, 323, 321, 325), (328, 329, 331, 330), (330, 331, 335, 334), (334, 335, 333, 332), (332, 333, 329, 328), (330, 334, 332, 328), (335, 331, 329, 333), (340, 341, 343, 342), (344, 346, 352, 351), (338, 339, 341, 340), (346, 348, 353, 352), (348, 338, 337, 353), (342, 343, 345, 344), (342, 344, 351, 350), (344, 345, 347, 346), (341, 339, 349, 347, 345, 343), (337, 336, 350, 351, 352, 353), (346, 347, 349, 348), (338, 340, 336, 337), (348, 349, 339, 338), (340, 342, 350, 336), (358, 359, 361, 360), (362, 364, 370, 369), (356, 357, 359, 358), (364, 366, 371, 370), (366, 356, 355, 371), (360, 361, 363, 362), (360, 362, 369, 368), (362, 363, 365, 364), (359, 357, 367, 365, 363, 361), (355, 354, 368, 369, 370, 371), (364, 365, 367, 366), (356, 358, 354, 355), (366, 367, 357, 356), (358, 360, 368, 354), (376, 377, 379, 378), (380, 382, 388, 387), (374, 375, 377, 376), (382, 384, 389, 388), (384, 374, 373, 389), (378, 379, 381, 380), (378, 380, 387, 386), (380, 381, 383, 382), (377, 375, 385, 383, 381, 379), (373, 372, 386, 387, 388, 389), (382, 383, 385, 384), (374, 376, 372, 373), (384, 385, 375, 374), (376, 378, 386, 372), (394, 395, 397, 396), (398, 400, 406, 405), (392, 393, 395, 394), (400, 402, 407, 406), (402, 392, 391, 407), (396, 397, 399, 398), (396, 398, 405, 404), (398, 399, 401, 400), (395, 393, 403, 401, 399, 397), (391, 390, 404, 405, 406, 407), (400, 401, 403, 402), (392, 394, 390, 391), (402, 403, 393, 392), (394, 396, 404, 390), (408, 409, 427, 425), (419, 421, 423, 422), (410, 411, 413, 412), (418, 419, 422, 409), (412, 413, 415, 414), (409, 422, 426, 427), (416, 410, 412, 414), (414, 415, 417, 416), (424, 425, 427, 426), (415, 413, 421, 419), (411, 417, 418, 420), (413, 411, 420, 421), (423, 408, 425, 424), (417, 415, 419, 418), (422, 423, 424, 426), (420, 418, 409, 408), (421, 420, 408, 423), (410, 416, 417, 411), (428, 429, 447, 445), (439, 441, 443, 442), (430, 431, 433, 432), (438, 439, 442, 429), (432, 433, 435, 434), (429, 442, 446, 447), (436, 430, 432, 434), (434, 435, 437, 436), (444, 445, 447, 446), (435, 433, 441, 439), (431, 437, 438, 440), (433, 431, 440, 441), (443, 428, 445, 444), (437, 435, 439, 438), (442, 443, 444, 446), (440, 438, 429, 428), (441, 440, 428, 443), (430, 436, 437, 431), (448, 449, 467, 465), (459, 461, 463, 462), (450, 451, 453, 452), (458, 459, 462, 449), (452, 453, 455, 454), (449, 462, 466, 467), (456, 450, 452, 454), (454, 455, 457, 456), (464, 465, 467, 466), (455, 453, 461, 459), (451, 457, 458, 460), (453, 451, 460, 461), (463, 448, 465, 464), (457, 455, 459, 458), (462, 463, 464, 466), (460, 458, 449, 448), (461, 460, 448, 463), (450, 456, 457, 451), (468, 469, 487, 485), (479, 481, 483, 482), (470, 471, 473, 472), (478, 479, 482, 469), (472, 473, 475, 474), (469, 482, 486, 487), (476, 470, 472, 474), (474, 475, 477, 476), (484, 485, 487, 486), (475, 473, 481, 479), (471, 477, 478, 480), (473, 471, 480, 481), (483, 468, 485, 484), (477, 475, 479, 478), (482, 483, 484, 486), (480, 478, 469, 468), (481, 480, 468, 483), (470, 476, 477, 471), (590, 570, 597, 595), (582, 580, 581, 583), (488, 490, 491, 489), (578, 579, 577, 576), (636, 634, 631, 633), (678, 676, 677, 679), (674, 568, 569, 675), (586, 584, 585, 587), (589, 521, 520, 588), (603, 606, 607, 605), (488, 489, 493, 492), (490, 494, 495, 491), (489, 491, 495, 493), (490, 488, 492, 494), (500, 501, 496, 497), (502, 499, 498, 503), (574, 572, 573, 575), (501, 503, 498, 496), (496, 498, 499, 497), (502, 500, 497, 499), (578, 576, 500, 502), (577, 579, 503, 501), (578, 502, 503, 579), (576, 577, 501, 500), (507, 505, 504, 506), (507, 506, 509, 508), (505, 510, 511, 504), (506, 504, 511, 509), (505, 507, 508, 510), (512, 514, 515, 513), (516, 517, 519, 518), (517, 520, 521, 519), (526, 527, 522, 523), (528, 525, 524, 529), (527, 529, 524, 522), (522, 524, 525, 523), (528, 526, 523, 525), (610, 609, 526, 528), (591, 593, 529, 527), (610, 528, 529, 593), (591, 527, 526, 609), (530, 532, 533, 531), (530, 531, 535, 534), (532, 536, 537, 533), (531, 533, 537, 535), (532, 530, 534, 536), (541, 539, 538, 540), (544, 538, 539, 545), (542, 543, 541, 540), (543, 545, 539, 541), (544, 542, 540, 538), (613, 611, 542, 544), (612, 614, 545, 543), (552, 553, 548, 549), (554, 551, 550, 555), (553, 555, 550, 548), (548, 550, 551, 549), (554, 552, 549, 551), (617, 615, 552, 554), (616, 618, 555, 553), (617, 554, 555, 618), (615, 616, 553, 552), (598, 600, 601, 599), (634, 635, 608, 631), (636, 633, 632, 637), (602, 603, 605, 604), (685, 607, 606, 684), (630, 629, 622, 621), (823, 826, 827, 825), (872, 812, 813, 873), (674, 675, 673, 672), (565, 567, 556, 557), (682, 680, 681, 683), (630, 624, 623, 629), (635, 637, 632, 608), (689, 688, 634, 636), (686, 687, 637, 635), (608, 632, 633, 631), (613, 544, 545, 614), (611, 612, 543, 542), (592, 571, 570, 590), (672, 673, 567, 565), (673, 675, 569, 567), (674, 672, 565, 568), (518, 519, 521, 589), (516, 588, 520, 517), (518, 589, 588, 516), (514, 586, 587, 515), (513, 515, 587, 585), (512, 513, 585, 584), (514, 512, 584, 586), (510, 582, 583, 511), (509, 511, 583, 581), (510, 508, 580, 582), (508, 509, 581, 580), (494, 574, 575, 495), (493, 495, 575, 573), (494, 492, 572, 574), (492, 493, 573, 572), (556, 558, 559, 557), (536, 627, 628, 537), (535, 537, 628, 626), (536, 534, 625, 627), (534, 535, 626, 625), (568, 559, 558, 569), (624, 630, 621, 546), (629, 623, 547, 622), (876, 874, 875, 877), (840, 838, 835, 837), (624, 546, 547, 623), (613, 614, 612, 611), (617, 618, 616, 615), (816, 814, 821, 819), (627, 625, 626, 628), (571, 592, 594, 596), (571, 596, 597, 570), (593, 591, 609, 610), (592, 590, 595, 594), (567, 569, 558, 556), (568, 565, 557, 559), (670, 668, 669, 671), (689, 636, 637, 687), (686, 635, 634, 688), (638, 640, 641, 639), (638, 639, 643, 642), (640, 644, 645, 641), (639, 641, 645, 643), (640, 638, 642, 644), (649, 647, 646, 648), (652, 646, 647, 653), (650, 651, 649, 648), (651, 653, 647, 649), (652, 650, 648, 646), (692, 690, 650, 652), (691, 693, 653, 651), (658, 659, 654, 655), (660, 657, 656, 661), (659, 661, 656, 654), (654, 656, 657, 655), (660, 658, 655, 657), (696, 694, 658, 660), (695, 697, 661, 659), (696, 660, 661, 697), (694, 695, 659, 658), (698, 902, 906, 907), (665, 664, 662, 663), (898, 899, 902, 698), (692, 652, 653, 693), (690, 691, 651, 650), (604, 605, 607, 685), (602, 684, 606, 603), (604, 685, 684, 602), (600, 682, 683, 601), (599, 601, 683, 681), (598, 599, 681, 680), (600, 598, 680, 682), (596, 678, 679, 597), (595, 597, 679, 677), (596, 594, 676, 678), (594, 595, 677, 676), (546, 670, 671, 547), (622, 547, 671, 669), (546, 621, 668, 670), (621, 622, 669, 668), (644, 702, 703, 645), (643, 645, 703, 701), (644, 642, 700, 702), (642, 643, 701, 700), (667, 666, 664, 665), (899, 901, 903, 902), (692, 693, 691, 690), (696, 697, 695, 694), (699, 698, 907, 905), (702, 700, 701, 703), (687, 686, 688, 689), (716, 719, 721, 714), (744, 741, 739, 742), (786, 787, 785, 784), (782, 783, 713, 712), (727, 729, 731, 730), (722, 723, 725, 724), (742, 739, 732, 743), (744, 745, 740, 741), (726, 728, 729, 727), (793, 792, 730, 731), (738, 733, 734, 737), (782, 780, 781, 783), (710, 707, 706, 711), (790, 791, 789, 788), (738, 737, 735, 736), (743, 732, 740, 745), (797, 744, 742, 796), (794, 743, 745, 795), (732, 739, 741, 740), (717, 716, 714, 715), (780, 710, 711, 781), (781, 711, 713, 783), (782, 712, 710, 780), (706, 707, 709, 708), (712, 713, 708, 709), (736, 704, 733, 738), (737, 734, 705, 735), (736, 735, 705, 704), (715, 720, 718, 717), (715, 714, 721, 720), (717, 718, 719, 716), (711, 706, 708, 713), (712, 709, 707, 710), (778, 779, 777, 776), (797, 795, 745, 744), (794, 796, 742, 743), (746, 747, 749, 748), (746, 750, 751, 747), (748, 749, 753, 752), (747, 751, 753, 749), (748, 752, 750, 746), (757, 756, 754, 755), (760, 761, 755, 754), (758, 756, 757, 759), (759, 757, 755, 761), (760, 754, 756, 758), (800, 760, 758, 798), (799, 759, 761, 801), (766, 763, 762, 767), (768, 769, 764, 765), (767, 762, 764, 769), (762, 763, 765, 764), (768, 765, 763, 766), (804, 768, 766, 802), (803, 767, 769, 805), (804, 805, 769, 768), (802, 766, 767, 803), (806, 807, 772, 770), (770, 772, 773, 771), (775, 774, 771, 773), (800, 801, 761, 760), (798, 758, 759, 799), (728, 793, 731, 729), (726, 727, 730, 792), (728, 726, 792, 793), (724, 725, 791, 790), (723, 789, 791, 725), (722, 788, 789, 723), (724, 790, 788, 722), (720, 721, 787, 786), (719, 785, 787, 721), (720, 786, 784, 718), (718, 784, 785, 719), (704, 705, 779, 778), (734, 777, 779, 705), (704, 778, 776, 733), (733, 776, 777, 734), (752, 753, 811, 810), (751, 809, 811, 753), (752, 810, 808, 750), (750, 808, 809, 751), (775, 773, 772, 807), (774, 806, 770, 771), (800, 798, 799, 801), (804, 802, 803, 805), (775, 807, 806, 774), (810, 811, 809, 808), (795, 797, 796, 794), (838, 839, 828, 835), (840, 837, 836, 841), (822, 823, 825, 824), (879, 827, 826, 878), (834, 833, 830, 829), (872, 873, 871, 870), (561, 560, 566, 564), (834, 832, 831, 833), (839, 841, 836, 828), (883, 882, 838, 840), (880, 881, 841, 839), (828, 836, 837, 835), (817, 815, 814, 816), (870, 871, 560, 561), (871, 873, 813, 560), (872, 870, 561, 812), (566, 563, 562, 564), (812, 562, 563, 813), (832, 834, 829, 620), (833, 831, 619, 830), (832, 620, 619, 831), (815, 817, 818, 820), (815, 820, 821, 814), (817, 816, 819, 818), (560, 813, 563, 566), (812, 561, 564, 562), (868, 866, 867, 869), (883, 840, 841, 881), (880, 839, 838, 882), (842, 844, 845, 843), (842, 843, 847, 846), (844, 848, 849, 845), (843, 845, 849, 847), (844, 842, 846, 848), (853, 851, 850, 852), (856, 850, 851, 857), (854, 855, 853, 852), (855, 857, 851, 853), (856, 854, 852, 850), (886, 884, 854, 856), (885, 887, 857, 855), (862, 863, 858, 859), (864, 861, 860, 865), (863, 865, 860, 858), (858, 860, 861, 859), (864, 862, 859, 861), (890, 888, 862, 864), (889, 891, 865, 863), (890, 864, 865, 891), (888, 889, 863, 862), (886, 856, 857, 887), (884, 885, 855, 854), (824, 825, 827, 879), (822, 878, 826, 823), (824, 879, 878, 822), (820, 876, 877, 821), (819, 821, 877, 875), (820, 818, 874, 876), (818, 819, 875, 874), (620, 868, 869, 619), (830, 619, 869, 867), (620, 829, 866, 868), (829, 830, 867, 866), (848, 894, 895, 849), (847, 849, 895, 893), (848, 846, 892, 894), (846, 847, 893, 892), (886, 887, 885, 884), (890, 891, 889, 888), (894, 892, 893, 895), (881, 880, 882, 883), (896, 667, 665, 663), (663, 662, 897, 896), (904, 905, 907, 906), (662, 664, 901, 899), (666, 897, 898, 900), (664, 666, 900, 901), (903, 699, 905, 904), (897, 662, 899, 898), (902, 903, 904, 906), (900, 898, 698, 699), (901, 900, 699, 903), (667, 896, 897, 666), (914, 922, 926, 927), (911, 910, 908, 909), (918, 919, 922, 914), (913, 912, 910, 911), (919, 921, 923, 922), (915, 914, 927, 925), (916, 913, 911, 909), (909, 908, 917, 916), (924, 925, 927, 926), (908, 910, 921, 919), (912, 917, 918, 920), (910, 912, 920, 921), (923, 915, 925, 924), (917, 908, 919, 918), (922, 923, 924, 926), (920, 918, 914, 915), (921, 920, 915, 923), (913, 916, 917, 912), (934, 942, 946, 947), (931, 930, 928, 929), (938, 939, 942, 934), (933, 932, 930, 931), (939, 941, 943, 942), (935, 934, 947, 945), (936, 933, 931, 929), (929, 928, 937, 936), (944, 945, 947, 946), (928, 930, 941, 939), (932, 937, 938, 940), (930, 932, 940, 941), (943, 935, 945, 944), (937, 928, 939, 938), (942, 943, 944, 946), (940, 938, 934, 935), (941, 940, 935, 943), (933, 936, 937, 932), (954, 962, 966, 967), (951, 950, 948, 949), (958, 959, 962, 954), (953, 952, 950, 951), (959, 961, 963, 962), (955, 954, 967, 965), (956, 953, 951, 949), (949, 948, 957, 956), (964, 965, 967, 966), (948, 950, 961, 959), (952, 957, 958, 960), (950, 952, 960, 961), (963, 955, 965, 964), (957, 948, 959, 958), (962, 963, 964, 966), (960, 958, 954, 955), (961, 960, 955, 963), (953, 956, 957, 952)])
me_cube.materials.append(mat_material)
me_cube.use_remesh_preserve_volume = False
me_cube.use_remesh_preserve_attributes = False
me_cube.use_mirror_vertex_groups = False
me_cube.update()

# ---- objects
ob_phase_1 = bpy.data.objects.new('phase_1', me_cube)
ob_lamp = bpy.data.objects.new('Lamp', light_lamp)
ob_camera = bpy.data.objects.new('Camera', cam_camera)

# ---- transforms, parenting, visibility, modifiers, constraints
ob_phase_1.location = (0.0, 0.0, 0.0)
ob_phase_1.scale = (4.436, 0.3468, 0.1148)
ob_phase_1.lock_rotations_4d = False
ob_phase_1.empty_display_type = 'ARROWS'
ob_phase_1.lineart.crease_threshold = 0.0
ob_lamp.location = (4.076, 1.005, 5.904)
ob_lamp.rotation_euler = (0.6503, 0.05522, 1.866)
ob_lamp.lock_rotations_4d = False
ob_lamp.empty_display_type = 'ARROWS'
ob_lamp.color = (0.0, 0.0, 0.0, 0.0)
ob_lamp.lineart.crease_threshold = 0.0
ob_camera.location = (7.481, -6.508, 5.344)
ob_camera.rotation_euler = (1.109, 0.0, 0.8149)
ob_camera.lock_rotations_4d = False
ob_camera.empty_display_type = 'ARROWS'
ob_camera.color = (0.0, 0.0, 0.0, 0.0)
ob_camera.display_type = 'WIRE'
ob_camera.lineart.crease_threshold = 0.0

# ---- collection membership
col_collection_1.objects.link(ob_phase_1)
col_collection_1.objects.link(ob_lamp)
col_collection_1.objects.link(ob_camera)

# ---- scene / render settings (as saved in the file)
scene.camera = ob_camera
scene.frame_start = 1; scene.frame_end = 250; scene.frame_set(1)
scene.render.engine = 'BLENDER_EEVEE_NEXT'
scene.render.resolution_percentage = 50
scene.render.dither_intensity = 0.0
scene.cycles.use_denoising = False
scene.cycles.samples = 128
scene.cycles.sampling_pattern = 'TABULATED_SOBOL'
scene.cycles.use_adaptive_sampling = False
scene.cycles.use_light_tree = False
scene.cycles.blur_glossy = 0.0
scene.cycles.sample_clamp_indirect = 0.0
scene.view_settings.view_transform = 'Standard'
bpy.context.view_layer.update()
